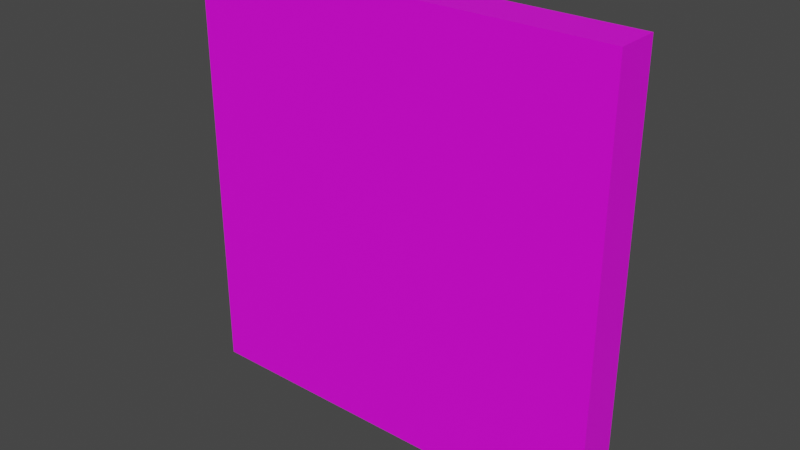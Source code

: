 # Source: ladder.blend  (saved by Blender 3.3.6; exported with 4.5.12 LTS)
import bpy
from mathutils import Matrix  # noqa: F401  (used for matrix-valued properties, if any)

bpy.ops.wm.read_factory_settings(use_empty=True)
scene = bpy.context.scene
scene.name = 'Scene'

# ---- collections
col_collection = bpy.data.collections.new('Collection'); scene.collection.children.link(col_collection)

# ---- images (referenced by path relative to the original .blend; pixels are not part of the script)
import os
ASSET_DIR = os.environ.get("B2B_ASSET_DIR", "")  # directory of the original .blend (textures are referenced by path, not embedded)
HERE = os.path.dirname(os.path.abspath(__file__))  # packed textures are extracted next to this script under _unpacked/

def load_image(name, relpath, width, height, colorspace="sRGB"):
    """Load a texture the original file referenced (path relative to the .blend, or extracted next to this script)."""
    p = next((c for c in (os.path.join(HERE, relpath), os.path.join(ASSET_DIR, relpath)) if relpath and os.path.exists(c)), "")
    if p:
        img = bpy.data.images.load(p, check_existing=True)
        img.name = name
    else:  # same state as the original file: an image datablock whose file is absent (Cycles renders it pink)
        img = bpy.data.images.new(name, width, height)
        img.source = "FILE"
        img.filepath = "//" + (relpath or name)
    img.colorspace_settings.name = colorspace
    return img
img_minecrafttiles_pv_padded2_png_001 = load_image('minecrafttiles-pv-padded2.png.001', 'minecrafttiles-pv-padded2.png', 1024, 1024, 'sRGB')

# ---- materials (node trees are filled in below, after node groups)
mat_material_001 = bpy.data.materials.new('Material.001')
mat_material_001.use_backface_culling = True
mat_material_001.use_transparent_shadow = False

# ---- material node trees
mat_material_001.use_nodes = True; mat_material_001.node_tree.nodes.clear()
_N = mat_material_001.node_tree.nodes; _L = mat_material_001.node_tree.links
n0 = _N.new('ShaderNodeOutputMaterial'); n0.name = 'Material Output'; n0.location = (300, 300)
n1 = _N.new('ShaderNodeBsdfPrincipled'); n1.name = 'Principled BSDF'; n1.location = (10, 300)
n1.distribution = 'GGX'
n1.subsurface_method = 'RANDOM_WALK_SKIN'
n1.inputs[3].default_value = 1.45
n1.inputs[27].default_value = (0.0, 0.0, 0.0, 1.0)
n1.inputs[28].default_value = 1.0
n2 = _N.new('ShaderNodeTexImage'); n2.name = 'Image Texture'; n2.location = (-280, 280)
n2.image = img_minecrafttiles_pv_padded2_png_001
n2.interpolation = 'Closest'
_L.new(n1.outputs[0], n0.inputs[0])
_L.new(n2.outputs[0], n1.inputs[0])
n0.is_active_output = True

# ---- world
world_world = bpy.data.worlds.new('World'); scene.world = world_world
world_world.use_nodes = True; world_world.node_tree.nodes.clear()
_N = world_world.node_tree.nodes; _L = world_world.node_tree.links
n0 = _N.new('ShaderNodeOutputWorld'); n0.name = 'World Output'; n0.location = (300, 300)
n1 = _N.new('ShaderNodeBackground'); n1.name = 'Background'; n1.location = (10, 300)
n1.inputs[0].default_value = (0.05088, 0.05088, 0.05088, 1.0)
_L.new(n1.outputs[0], n0.inputs[0])
n0.is_active_output = True
world_world.color = (0.05088, 0.05088, 0.05088)
world_world.use_sun_shadow = False
world_world.sun_shadow_jitter_overblur = 0.0

# ---- meshes
me_cube_001 = bpy.data.meshes.new('Cube.001')
me_cube_001.from_pydata([(-0.5, 0.4, -0.5), (-0.5, 0.4, 0.5), (-0.5, 0.5, -0.5), (-0.5, 0.5, 0.5), (0.5, 0.4, -0.5), (0.5, 0.4, 0.5), (0.5, 0.5, -0.5), (0.5, 0.5, 0.5)], [], [(0, 1, 3, 2), (2, 3, 7, 6), (6, 7, 5, 4), (4, 5, 1, 0), (2, 6, 4, 0), (7, 3, 1, 5)])
_uv = me_cube_001.uv_layers.new(name='UVMap')
_uv.uv.foreach_set('vector', [0.996, 0.8056, 0.996, 0.8148, 0.9325, 0.8148, 0.9325, 0.8056, 0.996, 0.8426, 0.996, 0.9907, 0.9325, 0.9907, 0.9325, 0.8426, 0.996, 0.8056, 0.996, 0.8148, 0.9325, 0.8148, 0.9325, 0.8056, 0.996, 0.8426, 0.996, 0.9907, 0.9325, 0.9907, 0.9325, 0.8426, 0.996, 0.8426, 0.996, 0.8519, 0.9325, 0.8519, 0.9325, 0.8426, 0.996, 0.8426, 0.996, 0.8519, 0.9325, 0.8519, 0.9325, 0.8426])
me_cube_001.materials.append(mat_material_001)
me_cube_001.update()

# ---- objects
ob_glass = bpy.data.objects.new('Glass', me_cube_001)

# ---- transforms, parenting, visibility, modifiers, constraints
ob_glass.location = (0.0, 0.0, 0.0)

# ---- collection membership
col_collection.objects.link(ob_glass)

# ---- scene / render settings (as saved in the file)
scene.frame_start = 1; scene.frame_end = 250; scene.frame_set(1)
scene.render.engine = 'BLENDER_EEVEE_NEXT'
scene.cycles.sampling_pattern = 'TABULATED_SOBOL'
scene.cycles.use_light_tree = False
scene.view_settings.view_transform = 'Filmic'
bpy.context.view_layer.update()

# ---- added for rendering (the .blend has no active camera and no usable light): camera, sun
cam_auto = bpy.data.cameras.new('AutoCamera')
cam_auto.lens = 50.0
cam_auto.sensor_width = 36.0
cam_auto.clip_end = 1000.0
ob_auto_camera = bpy.data.objects.new('AutoCamera', cam_auto)
scene.collection.objects.link(ob_auto_camera)
ob_auto_camera.location = (1.31173, -1.12408, 1.04939)
ob_auto_camera.rotation_euler = (1.09748, -7.21219e-08, 0.694738)
scene.camera = ob_auto_camera
light_auto_sun = bpy.data.lights.new('AutoSun', 'SUN')
light_auto_sun.energy = 3.0
light_auto_sun.angle = 0.0523599
ob_auto_sun = bpy.data.objects.new('AutoSun', light_auto_sun)
scene.collection.objects.link(ob_auto_sun)
ob_auto_sun.rotation_euler = (0.872665, 0.174533, 0.523599)
bpy.context.view_layer.update()

